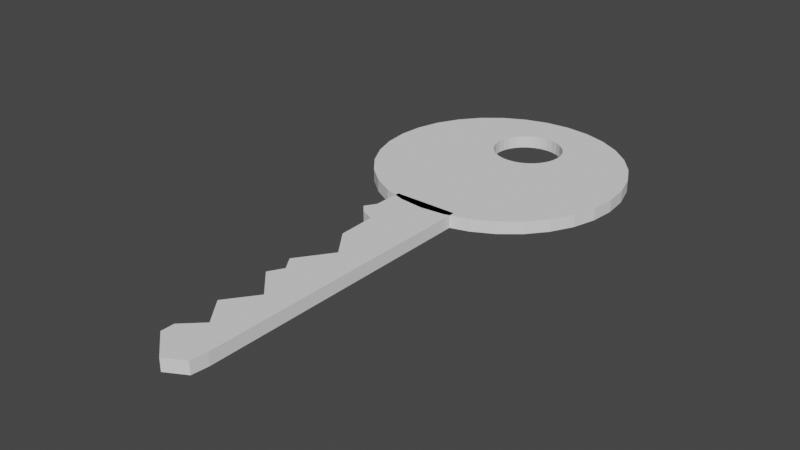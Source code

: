 # Source: yalekey.blend  (saved by Blender 2.80.41; exported with 4.5.12 LTS)
import bpy
from mathutils import Matrix  # noqa: F401  (used for matrix-valued properties, if any)

bpy.ops.wm.read_factory_settings(use_empty=True)
scene = bpy.context.scene
scene.name = 'Scene'

# ---- collections
col_collection = bpy.data.collections.new('Collection'); scene.collection.children.link(col_collection)

# ---- world
world_world = bpy.data.worlds.new('World'); scene.world = world_world
world_world.use_nodes = True; world_world.node_tree.nodes.clear()
_N = world_world.node_tree.nodes; _L = world_world.node_tree.links
n0 = _N.new('ShaderNodeOutputWorld'); n0.name = 'World Output'; n0.location = (300, 300)
n1 = _N.new('ShaderNodeBackground'); n1.name = 'Background'; n1.location = (10, 300)
n1.inputs[0].default_value = (0.05088, 0.05088, 0.05088, 1.0)
_L.new(n1.outputs[0], n0.inputs[0])
n0.is_active_output = True
world_world.color = (0.05088, 0.05088, 0.05088)
world_world.use_sun_shadow = False
world_world.sun_shadow_jitter_overblur = 0.0

# ---- meshes
me_plane = bpy.data.meshes.new('Plane')
me_plane.from_pydata([(-0.332, -0.6936, 0.0), (0.5819, -0.6936, 0.0), (-0.3817, 1.015, 0.0), (0.5819, 1.015, 0.0), (-0.2988, -4.396, 0.0), (0.5488, -4.618, 0.0), (0.5819, -4.32, 0.0), (0.5819, -3.823, 0.0), (0.5819, -3.326, 0.0), (0.5819, -2.829, 0.0), (0.5819, -2.332, 0.0), (0.5819, -1.834, 0.0), (0.5819, -1.337, 0.0), (0.5819, -0.8403, 0.0), (0.03956, -1.202, 0.0), (-0.3983, -1.816, 0.0), (-0.2307, -2.068, 0.0), (-0.3817, -2.332, 0.0), (0.08037, -2.817, 0.0), (-0.3154, -3.349, 0.0), (0.04847, -3.823, 0.0), (-0.2988, -4.156, 0.0), (0.1903, -0.6936, 0.0), (0.1903, 1.015, 0.0), (0.1903, -4.817, 0.0), (0.1903, -0.8403, 0.0), (0.1903, -1.337, 0.0), (0.1903, -1.834, 0.0), (0.1903, -2.332, 0.0), (0.1903, -2.829, 0.0), (0.1903, -3.326, 0.0), (0.1903, -3.823, 0.0), (0.1903, -4.32, 0.0), (-0.3425, -0.332, 0.0), (0.5819, -0.332, 0.0), (0.1903, -0.332, 0.0), (0.5819, 0.00468, 0.0), (0.5819, 0.3414, 0.0), (0.5819, 0.678, 0.0), (0.1903, 0.00468, 0.0), (0.1903, 0.3414, 0.0), (0.1903, 0.678, 0.0), (-0.3719, 0.678, 0.0), (-0.3621, 0.3414, 0.0), (-0.3523, 0.00468, 0.0), (-0.6054, 1.015, 0.0), (-0.6128, 0.4678, 0.0), (-0.7406, 0.2713, 0.0), (-0.6104, 0.1215, 0.0), (0.0344, 0.8316, 0.0), (0.4796, 0.8754, 0.0), (0.9076, 1.005, 0.0), (1.302, 1.216, 0.0), (1.648, 1.5, 0.0), (1.932, 1.846, 0.0), (2.143, 2.24, 0.0), (2.272, 2.668, 0.0), (2.316, 3.113, 0.0), (2.272, 3.559, 0.0), (2.143, 3.987, 0.0), (1.932, 4.381, 0.0), (1.648, 4.727, 0.0), (1.302, 5.011, 0.0), (0.9076, 5.222, 0.0), (0.4796, 5.352, 0.0), (0.0344, 5.395, 0.0), (-0.4108, 5.352, 0.0), (-0.8388, 5.222, 0.0), (-1.233, 5.011, 0.0), (-1.579, 4.727, 0.0), (-1.863, 4.381, 0.0), (-2.074, 3.987, 0.0), (-2.204, 3.559, 0.0), (-2.247, 3.113, 0.0), (-2.204, 2.668, 0.0), (-2.074, 2.24, 0.0), (-1.863, 1.846, 0.0), (-1.579, 1.5, 0.0), (-1.233, 1.216, 0.0), (-0.8388, 1.005, 0.0), (-0.4108, 0.8754, 0.0), (0.0344, 3.37, 0.0), (0.1589, 3.382, 0.0), (0.2787, 3.418, 0.0), (0.3891, 3.477, 0.0), (0.4858, 3.557, 0.0), (0.5652, 3.653, 0.0), (0.6242, 3.764, 0.0), (0.6605, 3.883, 0.0), (0.6728, 4.008, 0.0), (0.6605, 4.132, 0.0), (0.6242, 4.252, 0.0), (0.5652, 4.363, 0.0), (0.4858, 4.459, 0.0), (0.3891, 4.539, 0.0), (0.2787, 4.598, 0.0), (0.1589, 4.634, 0.0), (0.0344, 4.646, 0.0), (-0.09014, 4.634, 0.0), (-0.2099, 4.598, 0.0), (-0.3203, 4.539, 0.0), (-0.417, 4.459, 0.0), (-0.4964, 4.363, 0.0), (-0.5554, 4.252, 0.0), (-0.5917, 4.132, 0.0), (-0.604, 4.008, 0.0), (-0.5917, 3.883, 0.0), (-0.5554, 3.764, 0.0), (-0.4964, 3.653, 0.0), (-0.417, 3.557, 0.0), (-0.3203, 3.477, 0.0), (-0.2099, 3.418, 0.0), (-0.09014, 3.382, 0.0), (-0.332, -0.6936, 0.229), (0.5819, -0.6936, 0.229), (-0.3817, 1.015, 0.229), (0.5819, 1.015, 0.229), (-0.2988, -4.396, 0.229), (0.5488, -4.618, 0.229), (0.5819, -4.32, 0.229), (0.5819, -3.823, 0.229), (0.5819, -3.326, 0.229), (0.5819, -2.829, 0.229), (0.5819, -2.332, 0.229), (0.5819, -1.834, 0.229), (0.5819, -1.337, 0.229), (0.5819, -0.8403, 0.229), (0.03956, -1.202, 0.229), (-0.3983, -1.816, 0.229), (-0.2307, -2.068, 0.229), (-0.3817, -2.332, 0.229), (0.08037, -2.817, 0.229), (-0.3154, -3.349, 0.229), (0.04847, -3.823, 0.229), (-0.2988, -4.156, 0.229), (0.1903, -0.6936, 0.229), (0.1903, 1.015, 0.229), (0.1903, -4.817, 0.229), (0.1903, -0.8403, 0.229), (0.1903, -1.337, 0.229), (0.1903, -1.834, 0.229), (0.1903, -2.332, 0.229), (0.1903, -2.829, 0.229), (0.1903, -3.326, 0.229), (0.1903, -3.823, 0.229), (0.1903, -4.32, 0.229), (-0.3425, -0.332, 0.229), (0.5819, -0.332, 0.229), (0.1903, -0.332, 0.229), (0.5819, 0.00468, 0.229), (0.5819, 0.3414, 0.229), (0.5819, 0.678, 0.229), (0.1903, 0.00468, 0.229), (0.1903, 0.3414, 0.229), (0.1903, 0.678, 0.229), (-0.3719, 0.678, 0.229), (-0.3621, 0.3414, 0.229), (-0.3523, 0.00468, 0.229), (-0.6054, 1.015, 0.229), (-0.6128, 0.4678, 0.229), (-0.7406, 0.2713, 0.229), (-0.6104, 0.1215, 0.229), (0.0344, 0.8316, 0.229), (0.4796, 0.8754, 0.229), (0.9076, 1.005, 0.229), (1.302, 1.216, 0.229), (1.648, 1.5, 0.229), (1.932, 1.846, 0.229), (2.143, 2.24, 0.229), (2.272, 2.668, 0.229), (2.316, 3.113, 0.229), (2.272, 3.559, 0.229), (2.143, 3.987, 0.229), (1.932, 4.381, 0.229), (1.648, 4.727, 0.229), (1.302, 5.011, 0.229), (0.9076, 5.222, 0.229), (0.4796, 5.352, 0.229), (0.0344, 5.395, 0.229), (-0.4108, 5.352, 0.229), (-0.8388, 5.222, 0.229), (-1.233, 5.011, 0.229), (-1.579, 4.727, 0.229), (-1.863, 4.381, 0.229), (-2.074, 3.987, 0.229), (-2.204, 3.559, 0.229), (-2.247, 3.113, 0.229), (-2.204, 2.668, 0.229), (-2.074, 2.24, 0.229), (-1.863, 1.846, 0.229), (-1.579, 1.5, 0.229), (-1.233, 1.216, 0.229), (-0.8388, 1.005, 0.229), (-0.4108, 0.8754, 0.229), (0.0344, 3.37, 0.229), (0.1589, 3.382, 0.229), (0.2787, 3.418, 0.229), (0.3891, 3.477, 0.229), (0.4858, 3.557, 0.229), (0.5652, 3.653, 0.229), (0.6242, 3.764, 0.229), (0.6605, 3.883, 0.229), (0.6728, 4.008, 0.229), (0.6605, 4.132, 0.229), (0.6242, 4.252, 0.229), (0.5652, 4.363, 0.229), (0.4858, 4.459, 0.229), (0.3891, 4.539, 0.229), (0.2787, 4.598, 0.229), (0.1589, 4.634, 0.229), (0.0344, 4.646, 0.229), (-0.09014, 4.634, 0.229), (-0.2099, 4.598, 0.229), (-0.3203, 4.539, 0.229), (-0.417, 4.459, 0.229), (-0.4964, 4.363, 0.229), (-0.5554, 4.252, 0.229), (-0.5917, 4.132, 0.229), (-0.604, 4.008, 0.229), (-0.5917, 3.883, 0.229), (-0.5554, 3.764, 0.229), (-0.4964, 3.653, 0.229), (-0.417, 3.557, 0.229), (-0.3203, 3.477, 0.229), (-0.2099, 3.418, 0.229), (-0.09014, 3.382, 0.229)], [], [(41, 23, 3, 38), (32, 24, 4, 21), (22, 25, 14, 0), (25, 26, 15, 14), (26, 27, 16, 15), (27, 28, 17, 16), (28, 29, 18, 17), (29, 30, 19, 18), (30, 31, 20, 19), (31, 32, 21, 20), (7, 6, 32, 31), (8, 7, 31, 30), (9, 8, 30, 29), (10, 9, 29, 28), (11, 10, 28, 27), (12, 11, 27, 26), (13, 12, 26, 25), (1, 13, 25, 22), (6, 5, 24, 32), (42, 2, 23, 41), (0, 33, 35, 22), (22, 35, 34, 1), (33, 44, 39, 35), (44, 43, 40, 39), (43, 42, 41, 40), (35, 39, 36, 34), (39, 40, 37, 36), (40, 41, 38, 37), (44, 48, 47, 43), (43, 47, 46, 42), (42, 46, 45, 2), (68, 100, 99, 67), (55, 87, 86, 54), (69, 101, 100, 68), (56, 88, 87, 55), (70, 102, 101, 69), (57, 89, 88, 56), (71, 103, 102, 70), (58, 90, 89, 57), (72, 104, 103, 71), (59, 91, 90, 58), (73, 105, 104, 72), (60, 92, 91, 59), (74, 106, 105, 73), (61, 93, 92, 60), (75, 107, 106, 74), (62, 94, 93, 61), (76, 108, 107, 75), (63, 95, 94, 62), (50, 82, 81, 49), (77, 109, 108, 76), (64, 96, 95, 63), (51, 83, 82, 50), (78, 110, 109, 77), (65, 97, 96, 64), (52, 84, 83, 51), (79, 111, 110, 78), (66, 98, 97, 65), (53, 85, 84, 52), (80, 112, 111, 79), (67, 99, 98, 66), (54, 86, 85, 53), (49, 81, 112, 80), (154, 151, 116, 136), (145, 134, 117, 137), (135, 113, 127, 138), (138, 127, 128, 139), (139, 128, 129, 140), (140, 129, 130, 141), (141, 130, 131, 142), (142, 131, 132, 143), (143, 132, 133, 144), (144, 133, 134, 145), (120, 144, 145, 119), (121, 143, 144, 120), (122, 142, 143, 121), (123, 141, 142, 122), (124, 140, 141, 123), (125, 139, 140, 124), (126, 138, 139, 125), (114, 135, 138, 126), (119, 145, 137, 118), (155, 154, 136, 115), (113, 135, 148, 146), (135, 114, 147, 148), (146, 148, 152, 157), (157, 152, 153, 156), (156, 153, 154, 155), (148, 147, 149, 152), (152, 149, 150, 153), (153, 150, 151, 154), (157, 156, 160, 161), (156, 155, 159, 160), (155, 115, 158, 159), (181, 180, 212, 213), (168, 167, 199, 200), (182, 181, 213, 214), (169, 168, 200, 201), (183, 182, 214, 215), (170, 169, 201, 202), (184, 183, 215, 216), (171, 170, 202, 203), (185, 184, 216, 217), (172, 171, 203, 204), (186, 185, 217, 218), (173, 172, 204, 205), (187, 186, 218, 219), (174, 173, 205, 206), (188, 187, 219, 220), (175, 174, 206, 207), (189, 188, 220, 221), (176, 175, 207, 208), (163, 162, 194, 195), (190, 189, 221, 222), (177, 176, 208, 209), (164, 163, 195, 196), (191, 190, 222, 223), (178, 177, 209, 210), (165, 164, 196, 197), (192, 191, 223, 224), (179, 178, 210, 211), (166, 165, 197, 198), (193, 192, 224, 225), (180, 179, 211, 212), (167, 166, 198, 199), (162, 193, 225, 194), (10, 11, 124, 123), (87, 88, 201, 200), (62, 61, 174, 175), (11, 12, 125, 124), (88, 89, 202, 201), (63, 62, 175, 176), (12, 13, 126, 125), (89, 90, 203, 202), (64, 63, 176, 177), (0, 14, 127, 113), (90, 91, 204, 203), (65, 64, 177, 178), (14, 15, 128, 127), (91, 92, 205, 204), (66, 65, 178, 179), (15, 16, 129, 128), (92, 93, 206, 205), (67, 66, 179, 180), (16, 17, 130, 129), (93, 94, 207, 206), (68, 67, 180, 181), (17, 18, 131, 130), (94, 95, 208, 207), (69, 68, 181, 182), (45, 46, 159, 158), (18, 19, 132, 131), (95, 96, 209, 208), (70, 69, 182, 183), (46, 47, 160, 159), (19, 20, 133, 132), (96, 97, 210, 209), (71, 70, 183, 184), (47, 48, 161, 160), (20, 21, 134, 133), (97, 98, 211, 210), (72, 71, 184, 185), (48, 44, 157, 161), (98, 99, 212, 211), (73, 72, 185, 186), (99, 100, 213, 212), (74, 73, 186, 187), (100, 101, 214, 213), (75, 74, 187, 188), (2, 45, 158, 115), (44, 33, 146, 157), (101, 102, 215, 214), (33, 0, 113, 146), (76, 75, 188, 189), (50, 49, 162, 163), (1, 34, 147, 114), (102, 103, 216, 215), (77, 76, 189, 190), (51, 50, 163, 164), (103, 104, 217, 216), (38, 3, 116, 151), (78, 77, 190, 191), (52, 51, 164, 165), (104, 105, 218, 217), (23, 2, 115, 136), (79, 78, 191, 192), (53, 52, 165, 166), (105, 106, 219, 218), (24, 5, 118, 137), (80, 79, 192, 193), (54, 53, 166, 167), (34, 36, 149, 147), (106, 107, 220, 219), (13, 1, 114, 126), (49, 80, 193, 162), (55, 54, 167, 168), (36, 37, 150, 149), (3, 23, 136, 116), (107, 108, 221, 220), (21, 4, 117, 134), (81, 82, 195, 194), (56, 55, 168, 169), (37, 38, 151, 150), (4, 24, 137, 117), (108, 109, 222, 221), (5, 6, 119, 118), (82, 83, 196, 195), (57, 56, 169, 170), (109, 110, 223, 222), (6, 7, 120, 119), (83, 84, 197, 196), (58, 57, 170, 171), (110, 111, 224, 223), (7, 8, 121, 120), (84, 85, 198, 197), (59, 58, 171, 172), (111, 112, 225, 224), (8, 9, 122, 121), (85, 86, 199, 198), (60, 59, 172, 173), (112, 81, 194, 225), (9, 10, 123, 122), (86, 87, 200, 199), (61, 60, 173, 174)])
_uv = me_plane.uv_layers.new(name='UVMap')
_uv.uv.foreach_set('vector', [0.5, 0.8029, 0.5, 1.0, 1.0, 1.0, 1.0, 0.8029, 0.5, 0.0, 0.5, 0.0, 0.0, 0.0, 0.0, 0.0, 0.5, 0.0, 0.5, 0.0, 0.0, 0.0, 0.0, 0.0, 0.5, 0.0, 0.5, 0.0, 0.0, 0.0, 0.0, 0.0, 0.5, 0.0, 0.5, 0.0, 0.0, 0.0, 0.0, 0.0, 0.5, 0.0, 0.5, 0.0, 0.0, 0.0, 0.0, 0.0, 0.5, 0.0, 0.5, 0.0, 0.0, 0.0, 0.0, 0.0, 0.5, 0.0, 0.5, 0.0, 0.0, 0.0, 0.0, 0.0, 0.5, 0.0, 0.5, 0.0, 0.0, 0.0, 0.0, 0.0, 0.5, 0.0, 0.5, 0.0, 0.0, 0.0, 0.0, 0.0, 1.0, 0.0, 1.0, 0.0, 0.5, 0.0, 0.5, 0.0, 1.0, 0.0, 1.0, 0.0, 0.5, 0.0, 0.5, 0.0, 1.0, 0.0, 1.0, 0.0, 0.5, 0.0, 0.5, 0.0, 1.0, 0.0, 1.0, 0.0, 0.5, 0.0, 0.5, 0.0, 1.0, 0.0, 1.0, 0.0, 0.5, 0.0, 0.5, 0.0, 1.0, 0.0, 1.0, 0.0, 0.5, 0.0, 0.5, 0.0, 1.0, 0.0, 1.0, 0.0, 0.5, 0.0, 0.5, 0.0, 1.0, 0.0, 1.0, 0.0, 0.5, 0.0, 0.5, 0.0, 1.0, 0.0, 1.0, 0.0, 0.5, 0.0, 0.5, 0.0, 0.0, 0.8029, 0.0, 1.0, 0.5, 1.0, 0.5, 0.8029, 0.0, 0.0, 0.0, 0.2117, 0.5, 0.2117, 0.5, 0.0, 0.5, 0.0, 0.5, 0.2117, 1.0, 0.2117, 1.0, 0.0, 0.0, 0.2117, 0.0, 0.4088, 0.5, 0.4088, 0.5, 0.2117, 0.0, 0.4088, 0.0, 0.6058, 0.5, 0.6058, 0.5, 0.4088, 0.0, 0.6058, 0.0, 0.8029, 0.5, 0.8029, 0.5, 0.6058, 0.5, 0.2117, 0.5, 0.4088, 1.0, 0.4088, 1.0, 0.2117, 0.5, 0.4088, 0.5, 0.6058, 1.0, 0.6058, 1.0, 0.4088, 0.5, 0.6058, 0.5, 0.8029, 1.0, 0.8029, 1.0, 0.6058, 0.0, 0.4088, 0.0, 0.4088, 0.0, 0.6058, 0.0, 0.6058, 0.0, 0.6058, 0.0, 0.6058, 0.0, 0.8029, 0.0, 0.8029, 0.0, 0.8029, 0.0, 0.8029, 0.0, 1.0, 0.0, 1.0, 0.0, 0.0, 0.0, 0.0, 0.0, 0.0, 0.0, 0.0, 0.0, 0.0, 0.0, 0.0, 0.0, 0.0, 0.0, 0.0, 0.0, 0.0, 0.0, 0.0, 0.0, 0.0, 0.0, 0.0, 0.0, 0.0, 0.0, 0.0, 0.0, 0.0, 0.0, 0.0, 0.0, 0.0, 0.0, 0.0, 0.0, 0.0, 0.0, 0.0, 0.0, 0.0, 0.0, 0.0, 0.0, 0.0, 0.0, 0.0, 0.0, 0.0, 0.0, 0.0, 0.0, 0.0, 0.0, 0.0, 0.0, 0.0, 0.0, 0.0, 0.0, 0.0, 0.0, 0.0, 0.0, 0.0, 0.0, 0.0, 0.0, 0.0, 0.0, 0.0, 0.0, 0.0, 0.0, 0.0, 0.0, 0.0, 0.0, 0.0, 0.0, 0.0, 0.0, 0.0, 0.0, 0.0, 0.0, 0.0, 0.0, 0.0, 0.0, 0.0, 0.0, 0.0, 0.0, 0.0, 0.0, 0.0, 0.0, 0.0, 0.0, 0.0, 0.0, 0.0, 0.0, 0.0, 0.0, 0.0, 0.0, 0.0, 0.0, 0.0, 0.0, 0.0, 0.0, 0.0, 0.0, 0.0, 0.0, 0.0, 0.0, 0.0, 0.0, 0.0, 0.0, 0.0, 0.0, 0.0, 0.0, 0.0, 0.0, 0.0, 0.0, 0.0, 0.0, 0.0, 0.0, 0.0, 0.0, 0.0, 0.0, 0.0, 0.0, 0.0, 0.0, 0.0, 0.0, 0.0, 0.0, 0.0, 0.0, 0.0, 0.0, 0.0, 0.0, 0.0, 0.0, 0.0, 0.0, 0.0, 0.0, 0.0, 0.0, 0.0, 0.0, 0.0, 0.0, 0.0, 0.0, 0.0, 0.0, 0.0, 0.0, 0.0, 0.0, 0.0, 0.0, 0.0, 0.0, 0.0, 0.0, 0.0, 0.0, 0.0, 0.0, 0.0, 0.0, 0.0, 0.0, 0.0, 0.0, 0.0, 0.0, 0.0, 0.0, 0.0, 0.0, 0.0, 0.0, 0.0, 0.0, 0.0, 0.0, 0.0, 0.0, 0.0, 0.0, 0.0, 0.0, 0.0, 0.0, 0.0, 0.0, 0.0, 0.0, 0.0, 0.0, 0.0, 0.0, 0.0, 0.0, 0.0, 0.0, 0.0, 0.0, 0.0, 0.0, 0.0, 0.0, 0.0, 0.0, 0.0, 0.0, 0.0, 0.0, 0.0, 0.0, 0.0, 0.0, 0.0, 0.0, 0.0, 0.0, 0.0, 0.0, 0.0, 0.0, 0.0, 0.0, 0.0, 0.0, 0.0, 0.0, 0.0, 0.0, 0.0, 0.5, 0.8029, 1.0, 0.8029, 1.0, 1.0, 0.5, 1.0, 0.5, 0.0, 0.0, 0.0, 0.0, 0.0, 0.5, 0.0, 0.5, 0.0, 0.0, 0.0, 0.0, 0.0, 0.5, 0.0, 0.5, 0.0, 0.0, 0.0, 0.0, 0.0, 0.5, 0.0, 0.5, 0.0, 0.0, 0.0, 0.0, 0.0, 0.5, 0.0, 0.5, 0.0, 0.0, 0.0, 0.0, 0.0, 0.5, 0.0, 0.5, 0.0, 0.0, 0.0, 0.0, 0.0, 0.5, 0.0, 0.5, 0.0, 0.0, 0.0, 0.0, 0.0, 0.5, 0.0, 0.5, 0.0, 0.0, 0.0, 0.0, 0.0, 0.5, 0.0, 0.5, 0.0, 0.0, 0.0, 0.0, 0.0, 0.5, 0.0, 1.0, 0.0, 0.5, 0.0, 0.5, 0.0, 1.0, 0.0, 1.0, 0.0, 0.5, 0.0, 0.5, 0.0, 1.0, 0.0, 1.0, 0.0, 0.5, 0.0, 0.5, 0.0, 1.0, 0.0, 1.0, 0.0, 0.5, 0.0, 0.5, 0.0, 1.0, 0.0, 1.0, 0.0, 0.5, 0.0, 0.5, 0.0, 1.0, 0.0, 1.0, 0.0, 0.5, 0.0, 0.5, 0.0, 1.0, 0.0, 1.0, 0.0, 0.5, 0.0, 0.5, 0.0, 1.0, 0.0, 1.0, 0.0, 0.5, 0.0, 0.5, 0.0, 1.0, 0.0, 1.0, 0.0, 0.5, 0.0, 0.5, 0.0, 1.0, 0.0, 0.0, 0.8029, 0.5, 0.8029, 0.5, 1.0, 0.0, 1.0, 0.0, 0.0, 0.5, 0.0, 0.5, 0.2117, 0.0, 0.2117, 0.5, 0.0, 1.0, 0.0, 1.0, 0.2117, 0.5, 0.2117, 0.0, 0.2117, 0.5, 0.2117, 0.5, 0.4088, 0.0, 0.4088, 0.0, 0.4088, 0.5, 0.4088, 0.5, 0.6058, 0.0, 0.6058, 0.0, 0.6058, 0.5, 0.6058, 0.5, 0.8029, 0.0, 0.8029, 0.5, 0.2117, 1.0, 0.2117, 1.0, 0.4088, 0.5, 0.4088, 0.5, 0.4088, 1.0, 0.4088, 1.0, 0.6058, 0.5, 0.6058, 0.5, 0.6058, 1.0, 0.6058, 1.0, 0.8029, 0.5, 0.8029, 0.0, 0.4088, 0.0, 0.6058, 0.0, 0.6058, 0.0, 0.4088, 0.0, 0.6058, 0.0, 0.8029, 0.0, 0.8029, 0.0, 0.6058, 0.0, 0.8029, 0.0, 1.0, 0.0, 1.0, 0.0, 0.8029, 0.0, 0.0, 0.0, 0.0, 0.0, 0.0, 0.0, 0.0, 0.0, 0.0, 0.0, 0.0, 0.0, 0.0, 0.0, 0.0, 0.0, 0.0, 0.0, 0.0, 0.0, 0.0, 0.0, 0.0, 0.0, 0.0, 0.0, 0.0, 0.0, 0.0, 0.0, 0.0, 0.0, 0.0, 0.0, 0.0, 0.0, 0.0, 0.0, 0.0, 0.0, 0.0, 0.0, 0.0, 0.0, 0.0, 0.0, 0.0, 0.0, 0.0, 0.0, 0.0, 0.0, 0.0, 0.0, 0.0, 0.0, 0.0, 0.0, 0.0, 0.0, 0.0, 0.0, 0.0, 0.0, 0.0, 0.0, 0.0, 0.0, 0.0, 0.0, 0.0, 0.0, 0.0, 0.0, 0.0, 0.0, 0.0, 0.0, 0.0, 0.0, 0.0, 0.0, 0.0, 0.0, 0.0, 0.0, 0.0, 0.0, 0.0, 0.0, 0.0, 0.0, 0.0, 0.0, 0.0, 0.0, 0.0, 0.0, 0.0, 0.0, 0.0, 0.0, 0.0, 0.0, 0.0, 0.0, 0.0, 0.0, 0.0, 0.0, 0.0, 0.0, 0.0, 0.0, 0.0, 0.0, 0.0, 0.0, 0.0, 0.0, 0.0, 0.0, 0.0, 0.0, 0.0, 0.0, 0.0, 0.0, 0.0, 0.0, 0.0, 0.0, 0.0, 0.0, 0.0, 0.0, 0.0, 0.0, 0.0, 0.0, 0.0, 0.0, 0.0, 0.0, 0.0, 0.0, 0.0, 0.0, 0.0, 0.0, 0.0, 0.0, 0.0, 0.0, 0.0, 0.0, 0.0, 0.0, 0.0, 0.0, 0.0, 0.0, 0.0, 0.0, 0.0, 0.0, 0.0, 0.0, 0.0, 0.0, 0.0, 0.0, 0.0, 0.0, 0.0, 0.0, 0.0, 0.0, 0.0, 0.0, 0.0, 0.0, 0.0, 0.0, 0.0, 0.0, 0.0, 0.0, 0.0, 0.0, 0.0, 0.0, 0.0, 0.0, 0.0, 0.0, 0.0, 0.0, 0.0, 0.0, 0.0, 0.0, 0.0, 0.0, 0.0, 0.0, 0.0, 0.0, 0.0, 0.0, 0.0, 0.0, 0.0, 0.0, 0.0, 0.0, 0.0, 0.0, 0.0, 0.0, 0.0, 0.0, 0.0, 0.0, 0.0, 0.0, 0.0, 0.0, 0.0, 0.0, 0.0, 0.0, 0.0, 0.0, 0.0, 0.0, 0.0, 0.0, 0.0, 0.0, 0.0, 0.0, 0.0, 0.0, 0.0, 0.0, 0.0, 0.0, 0.0, 0.0, 0.0, 0.0, 0.0, 0.0, 0.0, 1.0, 0.0, 1.0, 0.0, 1.0, 0.0, 1.0, 0.0, 0.0, 0.0, 0.0, 0.0, 0.0, 0.0, 0.0, 0.0, 0.0, 0.0, 0.0, 0.0, 0.0, 0.0, 0.0, 0.0, 1.0, 0.0, 1.0, 0.0, 1.0, 0.0, 1.0, 0.0, 0.0, 0.0, 0.0, 0.0, 0.0, 0.0, 0.0, 0.0, 0.0, 0.0, 0.0, 0.0, 0.0, 0.0, 0.0, 0.0, 1.0, 0.0, 1.0, 0.0, 1.0, 0.0, 1.0, 0.0, 0.0, 0.0, 0.0, 0.0, 0.0, 0.0, 0.0, 0.0, 0.0, 0.0, 0.0, 0.0, 0.0, 0.0, 0.0, 0.0, 0.0, 0.0, 0.0, 0.0, 0.0, 0.0, 0.0, 0.0, 0.0, 0.0, 0.0, 0.0, 0.0, 0.0, 0.0, 0.0, 0.0, 0.0, 0.0, 0.0, 0.0, 0.0, 0.0, 0.0, 0.0, 0.0, 0.0, 0.0, 0.0, 0.0, 0.0, 0.0, 0.0, 0.0, 0.0, 0.0, 0.0, 0.0, 0.0, 0.0, 0.0, 0.0, 0.0, 0.0, 0.0, 0.0, 0.0, 0.0, 0.0, 0.0, 0.0, 0.0, 0.0, 0.0, 0.0, 0.0, 0.0, 0.0, 0.0, 0.0, 0.0, 0.0, 0.0, 0.0, 0.0, 0.0, 0.0, 0.0, 0.0, 0.0, 0.0, 0.0, 0.0, 0.0, 0.0, 0.0, 0.0, 0.0, 0.0, 0.0, 0.0, 0.0, 0.0, 0.0, 0.0, 0.0, 0.0, 0.0, 0.0, 0.0, 0.0, 0.0, 0.0, 0.0, 0.0, 0.0, 0.0, 0.0, 0.0, 0.0, 0.0, 0.0, 0.0, 0.0, 0.0, 0.0, 0.0, 0.0, 0.0, 0.0, 0.0, 0.0, 0.0, 0.0, 0.0, 0.0, 0.0, 0.0, 0.0, 0.0, 0.0, 1.0, 0.0, 0.8029, 0.0, 0.8029, 0.0, 1.0, 0.0, 0.0, 0.0, 0.0, 0.0, 0.0, 0.0, 0.0, 0.0, 0.0, 0.0, 0.0, 0.0, 0.0, 0.0, 0.0, 0.0, 0.0, 0.0, 0.0, 0.0, 0.0, 0.0, 0.0, 0.0, 0.8029, 0.0, 0.6058, 0.0, 0.6058, 0.0, 0.8029, 0.0, 0.0, 0.0, 0.0, 0.0, 0.0, 0.0, 0.0, 0.0, 0.0, 0.0, 0.0, 0.0, 0.0, 0.0, 0.0, 0.0, 0.0, 0.0, 0.0, 0.0, 0.0, 0.0, 0.0, 0.0, 0.6058, 0.0, 0.4088, 0.0, 0.4088, 0.0, 0.6058, 0.0, 0.0, 0.0, 0.0, 0.0, 0.0, 0.0, 0.0, 0.0, 0.0, 0.0, 0.0, 0.0, 0.0, 0.0, 0.0, 0.0, 0.0, 0.0, 0.0, 0.0, 0.0, 0.0, 0.0, 0.0, 0.4088, 0.0, 0.4088, 0.0, 0.4088, 0.0, 0.4088, 0.0, 0.0, 0.0, 0.0, 0.0, 0.0, 0.0, 0.0, 0.0, 0.0, 0.0, 0.0, 0.0, 0.0, 0.0, 0.0, 0.0, 0.0, 0.0, 0.0, 0.0, 0.0, 0.0, 0.0, 0.0, 0.0, 0.0, 0.0, 0.0, 0.0, 0.0, 0.0, 0.0, 0.0, 0.0, 0.0, 0.0, 0.0, 0.0, 0.0, 0.0, 0.0, 0.0, 0.0, 0.0, 0.0, 0.0, 0.0, 0.0, 1.0, 0.0, 1.0, 0.0, 1.0, 0.0, 1.0, 0.0, 0.4088, 0.0, 0.2117, 0.0, 0.2117, 0.0, 0.4088, 0.0, 0.0, 0.0, 0.0, 0.0, 0.0, 0.0, 0.0, 0.0, 0.2117, 0.0, 0.0, 0.0, 0.0, 0.0, 0.2117, 0.0, 0.0, 0.0, 0.0, 0.0, 0.0, 0.0, 0.0, 0.0, 0.0, 0.0, 0.0, 0.0, 0.0, 0.0, 0.0, 1.0, 0.0, 1.0, 0.2117, 1.0, 0.2117, 1.0, 0.0, 0.0, 0.0, 0.0, 0.0, 0.0, 0.0, 0.0, 0.0, 0.0, 0.0, 0.0, 0.0, 0.0, 0.0, 0.0, 0.0, 0.0, 0.0, 0.0, 0.0, 0.0, 0.0, 0.0, 0.0, 0.0, 0.0, 0.0, 0.0, 0.0, 0.0, 0.0, 0.0, 1.0, 0.8029, 1.0, 1.0, 1.0, 1.0, 1.0, 0.8029, 0.0, 0.0, 0.0, 0.0, 0.0, 0.0, 0.0, 0.0, 0.0, 0.0, 0.0, 0.0, 0.0, 0.0, 0.0, 0.0, 0.0, 0.0, 0.0, 0.0, 0.0, 0.0, 0.0, 0.0, 0.5, 1.0, 0.0, 1.0, 0.0, 1.0, 0.5, 1.0, 0.0, 0.0, 0.0, 0.0, 0.0, 0.0, 0.0, 0.0, 0.0, 0.0, 0.0, 0.0, 0.0, 0.0, 0.0, 0.0, 0.0, 0.0, 0.0, 0.0, 0.0, 0.0, 0.0, 0.0, 0.5, 0.0, 1.0, 0.0, 1.0, 0.0, 0.5, 0.0, 0.0, 0.0, 0.0, 0.0, 0.0, 0.0, 0.0, 0.0, 0.0, 0.0, 0.0, 0.0, 0.0, 0.0, 0.0, 0.0, 1.0, 0.2117, 1.0, 0.4088, 1.0, 0.4088, 1.0, 0.2117, 0.0, 0.0, 0.0, 0.0, 0.0, 0.0, 0.0, 0.0, 1.0, 0.0, 1.0, 0.0, 1.0, 0.0, 1.0, 0.0, 0.0, 0.0, 0.0, 0.0, 0.0, 0.0, 0.0, 0.0, 0.0, 0.0, 0.0, 0.0, 0.0, 0.0, 0.0, 0.0, 1.0, 0.4088, 1.0, 0.6058, 1.0, 0.6058, 1.0, 0.4088, 1.0, 1.0, 0.5, 1.0, 0.5, 1.0, 1.0, 1.0, 0.0, 0.0, 0.0, 0.0, 0.0, 0.0, 0.0, 0.0, 0.0, 0.0, 0.0, 0.0, 0.0, 0.0, 0.0, 0.0, 0.0, 0.0, 0.0, 0.0, 0.0, 0.0, 0.0, 0.0, 0.0, 0.0, 0.0, 0.0, 0.0, 0.0, 0.0, 0.0, 1.0, 0.6058, 1.0, 0.8029, 1.0, 0.8029, 1.0, 0.6058, 0.0, 0.0, 0.5, 0.0, 0.5, 0.0, 0.0, 0.0, 0.0, 0.0, 0.0, 0.0, 0.0, 0.0, 0.0, 0.0, 1.0, 0.0, 1.0, 0.0, 1.0, 0.0, 1.0, 0.0, 0.0, 0.0, 0.0, 0.0, 0.0, 0.0, 0.0, 0.0, 0.0, 0.0, 0.0, 0.0, 0.0, 0.0, 0.0, 0.0, 0.0, 0.0, 0.0, 0.0, 0.0, 0.0, 0.0, 0.0, 1.0, 0.0, 1.0, 0.0, 1.0, 0.0, 1.0, 0.0, 0.0, 0.0, 0.0, 0.0, 0.0, 0.0, 0.0, 0.0, 0.0, 0.0, 0.0, 0.0, 0.0, 0.0, 0.0, 0.0, 0.0, 0.0, 0.0, 0.0, 0.0, 0.0, 0.0, 0.0, 1.0, 0.0, 1.0, 0.0, 1.0, 0.0, 1.0, 0.0, 0.0, 0.0, 0.0, 0.0, 0.0, 0.0, 0.0, 0.0, 0.0, 0.0, 0.0, 0.0, 0.0, 0.0, 0.0, 0.0, 0.0, 0.0, 0.0, 0.0, 0.0, 0.0, 0.0, 0.0, 1.0, 0.0, 1.0, 0.0, 1.0, 0.0, 1.0, 0.0, 0.0, 0.0, 0.0, 0.0, 0.0, 0.0, 0.0, 0.0, 0.0, 0.0, 0.0, 0.0, 0.0, 0.0, 0.0, 0.0, 0.0, 0.0, 0.0, 0.0, 0.0, 0.0, 0.0, 0.0, 1.0, 0.0, 1.0, 0.0, 1.0, 0.0, 1.0, 0.0, 0.0, 0.0, 0.0, 0.0, 0.0, 0.0, 0.0, 0.0, 0.0, 0.0, 0.0, 0.0, 0.0, 0.0, 0.0, 0.0])
me_plane.use_remesh_preserve_volume = False
me_plane.use_remesh_preserve_attributes = False
me_plane.use_mirror_vertex_groups = False
me_plane.update()

# ---- objects
ob_plane = bpy.data.objects.new('Plane', me_plane)

# ---- transforms, parenting, visibility, modifiers, constraints
ob_plane.location = (0.0, 0.0, 0.0)
ob_plane.scale = (0.0317, 0.0317, 0.0317)
ob_plane.lineart.crease_threshold = 0.0

# ---- collection membership
col_collection.objects.link(ob_plane)

# ---- scene / render settings (as saved in the file)
scene.frame_start = 1; scene.frame_end = 250; scene.frame_set(1)
scene.render.engine = 'BLENDER_EEVEE_NEXT'
scene.render.motion_blur_shutter = 1.0
scene.cycles.use_denoising = False
scene.cycles.samples = 128
scene.cycles.sampling_pattern = 'TABULATED_SOBOL'
scene.cycles.use_adaptive_sampling = False
scene.cycles.use_light_tree = False
scene.view_settings.view_transform = 'Filmic'
bpy.context.view_layer.update()

# ---- added for rendering (the .blend has no active camera and no usable light): camera, sun
cam_auto = bpy.data.cameras.new('AutoCamera')
cam_auto.lens = 50.0
cam_auto.sensor_width = 36.0
cam_auto.clip_end = 1000.0
ob_auto_camera = bpy.data.objects.new('AutoCamera', cam_auto)
scene.collection.objects.link(ob_auto_camera)
ob_auto_camera.location = (0.329272, -0.384648, 0.266174)
ob_auto_camera.rotation_euler = (1.09748, -7.21219e-08, 0.694738)
scene.camera = ob_auto_camera
light_auto_sun = bpy.data.lights.new('AutoSun', 'SUN')
light_auto_sun.energy = 3.0
light_auto_sun.angle = 0.0523599
ob_auto_sun = bpy.data.objects.new('AutoSun', light_auto_sun)
scene.collection.objects.link(ob_auto_sun)
ob_auto_sun.rotation_euler = (0.872665, 0.174533, 0.523599)
bpy.context.view_layer.update()
